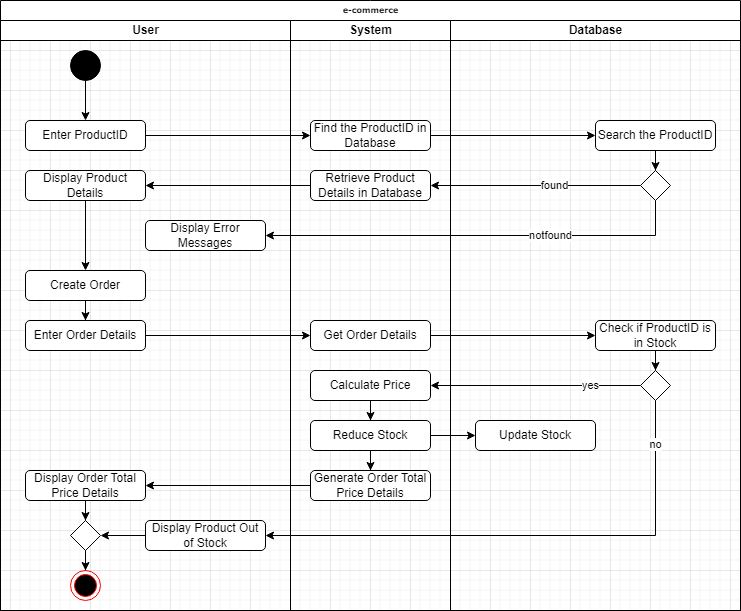

The diagram above was exported from draw.io. Its source (the exported page's mxGraphModel, read from the mxfile embedded in the PNG):
<mxGraphModel dx="1050" dy="1431" grid="1" gridSize="10" guides="1" tooltips="1" connect="1" arrows="1" fold="1" page="1" pageScale="1" pageWidth="1100" pageHeight="850" background="none" math="0" shadow="0">
  <root>
    <mxCell id="0" />
    <mxCell id="1" parent="0" />
    <mxCell id="77e6c97f196da883-1" value="e-commerce" style="swimlane;html=1;childLayout=stackLayout;startSize=20;rounded=0;shadow=0;labelBackgroundColor=none;strokeWidth=1;fontFamily=Verdana;fontSize=8;align=center;" parent="1" vertex="1">
      <mxGeometry x="70" y="-10" width="740" height="610" as="geometry" />
    </mxCell>
    <mxCell id="77e6c97f196da883-2" value="User" style="swimlane;html=1;startSize=20;" parent="77e6c97f196da883-1" vertex="1">
      <mxGeometry y="20" width="290" height="590" as="geometry" />
    </mxCell>
    <mxCell id="KE2garS9DUiLM1TrA7uL-10" value="" style="edgeStyle=orthogonalEdgeStyle;rounded=0;orthogonalLoop=1;jettySize=auto;html=1;" parent="77e6c97f196da883-2" source="KE2garS9DUiLM1TrA7uL-2" target="KE2garS9DUiLM1TrA7uL-9" edge="1">
      <mxGeometry relative="1" as="geometry" />
    </mxCell>
    <mxCell id="KE2garS9DUiLM1TrA7uL-2" value="" style="ellipse;fillColor=strokeColor;html=1;" parent="77e6c97f196da883-2" vertex="1">
      <mxGeometry x="70" y="30" width="30" height="30" as="geometry" />
    </mxCell>
    <mxCell id="KE2garS9DUiLM1TrA7uL-9" value="Enter ProductID" style="rounded=1;whiteSpace=wrap;html=1;" parent="77e6c97f196da883-2" vertex="1">
      <mxGeometry x="25" y="100" width="120" height="30" as="geometry" />
    </mxCell>
    <mxCell id="KE2garS9DUiLM1TrA7uL-37" value="" style="edgeStyle=orthogonalEdgeStyle;rounded=0;orthogonalLoop=1;jettySize=auto;html=1;" parent="77e6c97f196da883-2" source="KE2garS9DUiLM1TrA7uL-29" target="KE2garS9DUiLM1TrA7uL-36" edge="1">
      <mxGeometry relative="1" as="geometry" />
    </mxCell>
    <mxCell id="KE2garS9DUiLM1TrA7uL-29" value="Display Product Details" style="rounded=1;whiteSpace=wrap;html=1;" parent="77e6c97f196da883-2" vertex="1">
      <mxGeometry x="25" y="150" width="120" height="30" as="geometry" />
    </mxCell>
    <mxCell id="KE2garS9DUiLM1TrA7uL-34" value="Display Error Messages" style="rounded=1;whiteSpace=wrap;html=1;" parent="77e6c97f196da883-2" vertex="1">
      <mxGeometry x="145" y="200" width="120" height="30" as="geometry" />
    </mxCell>
    <mxCell id="KE2garS9DUiLM1TrA7uL-40" value="" style="edgeStyle=orthogonalEdgeStyle;rounded=0;orthogonalLoop=1;jettySize=auto;html=1;" parent="77e6c97f196da883-2" source="KE2garS9DUiLM1TrA7uL-36" target="KE2garS9DUiLM1TrA7uL-39" edge="1">
      <mxGeometry relative="1" as="geometry" />
    </mxCell>
    <mxCell id="KE2garS9DUiLM1TrA7uL-36" value="Create Order" style="rounded=1;whiteSpace=wrap;html=1;" parent="77e6c97f196da883-2" vertex="1">
      <mxGeometry x="25" y="250" width="120" height="30" as="geometry" />
    </mxCell>
    <mxCell id="KE2garS9DUiLM1TrA7uL-39" value="Enter Order Details" style="rounded=1;whiteSpace=wrap;html=1;" parent="77e6c97f196da883-2" vertex="1">
      <mxGeometry x="25" y="300" width="120" height="30" as="geometry" />
    </mxCell>
    <mxCell id="KE2garS9DUiLM1TrA7uL-73" value="" style="edgeStyle=orthogonalEdgeStyle;rounded=0;orthogonalLoop=1;jettySize=auto;html=1;" parent="77e6c97f196da883-2" source="KE2garS9DUiLM1TrA7uL-69" target="KE2garS9DUiLM1TrA7uL-72" edge="1">
      <mxGeometry relative="1" as="geometry" />
    </mxCell>
    <mxCell id="KE2garS9DUiLM1TrA7uL-69" value="Display Order Total Price Details" style="rounded=1;whiteSpace=wrap;html=1;" parent="77e6c97f196da883-2" vertex="1">
      <mxGeometry x="25" y="450" width="120" height="30" as="geometry" />
    </mxCell>
    <mxCell id="KE2garS9DUiLM1TrA7uL-76" value="" style="edgeStyle=orthogonalEdgeStyle;rounded=0;orthogonalLoop=1;jettySize=auto;html=1;" parent="77e6c97f196da883-2" source="KE2garS9DUiLM1TrA7uL-71" target="KE2garS9DUiLM1TrA7uL-72" edge="1">
      <mxGeometry relative="1" as="geometry" />
    </mxCell>
    <mxCell id="KE2garS9DUiLM1TrA7uL-71" value="Display Product Out of Stock" style="rounded=1;whiteSpace=wrap;html=1;" parent="77e6c97f196da883-2" vertex="1">
      <mxGeometry x="145" y="500" width="120" height="30" as="geometry" />
    </mxCell>
    <mxCell id="KE2garS9DUiLM1TrA7uL-78" value="" style="edgeStyle=orthogonalEdgeStyle;rounded=0;orthogonalLoop=1;jettySize=auto;html=1;" parent="77e6c97f196da883-2" source="KE2garS9DUiLM1TrA7uL-72" target="KE2garS9DUiLM1TrA7uL-77" edge="1">
      <mxGeometry relative="1" as="geometry" />
    </mxCell>
    <mxCell id="KE2garS9DUiLM1TrA7uL-72" value="" style="rhombus;whiteSpace=wrap;html=1;" parent="77e6c97f196da883-2" vertex="1">
      <mxGeometry x="70" y="500" width="30" height="30" as="geometry" />
    </mxCell>
    <mxCell id="KE2garS9DUiLM1TrA7uL-77" value="" style="ellipse;html=1;shape=endState;fillColor=#000000;strokeColor=#ff0000;" parent="77e6c97f196da883-2" vertex="1">
      <mxGeometry x="70" y="550" width="30" height="30" as="geometry" />
    </mxCell>
    <mxCell id="77e6c97f196da883-3" value="System" style="swimlane;html=1;startSize=20;" parent="77e6c97f196da883-1" vertex="1">
      <mxGeometry x="290" y="20" width="160" height="590" as="geometry">
        <mxRectangle x="290" y="20" width="40" height="730" as="alternateBounds" />
      </mxGeometry>
    </mxCell>
    <mxCell id="KE2garS9DUiLM1TrA7uL-13" value="Find the ProductID in Database" style="rounded=1;whiteSpace=wrap;html=1;" parent="77e6c97f196da883-3" vertex="1">
      <mxGeometry x="20" y="100" width="120" height="30" as="geometry" />
    </mxCell>
    <mxCell id="KE2garS9DUiLM1TrA7uL-25" value="Retrieve Product Details in Database" style="rounded=1;whiteSpace=wrap;html=1;" parent="77e6c97f196da883-3" vertex="1">
      <mxGeometry x="20" y="150" width="120" height="30" as="geometry" />
    </mxCell>
    <mxCell id="KE2garS9DUiLM1TrA7uL-41" value="Get Order Details" style="rounded=1;whiteSpace=wrap;html=1;" parent="77e6c97f196da883-3" vertex="1">
      <mxGeometry x="20" y="300" width="120" height="30" as="geometry" />
    </mxCell>
    <mxCell id="KE2garS9DUiLM1TrA7uL-66" value="" style="edgeStyle=orthogonalEdgeStyle;rounded=0;orthogonalLoop=1;jettySize=auto;html=1;" parent="77e6c97f196da883-3" source="KE2garS9DUiLM1TrA7uL-59" target="KE2garS9DUiLM1TrA7uL-65" edge="1">
      <mxGeometry relative="1" as="geometry" />
    </mxCell>
    <mxCell id="KE2garS9DUiLM1TrA7uL-59" value="Calculate Price" style="rounded=1;whiteSpace=wrap;html=1;" parent="77e6c97f196da883-3" vertex="1">
      <mxGeometry x="20" y="350" width="120" height="30" as="geometry" />
    </mxCell>
    <mxCell id="XNG-dvr9CzSuD2xGYRcH-4" value="" style="edgeStyle=orthogonalEdgeStyle;rounded=0;orthogonalLoop=1;jettySize=auto;html=1;" edge="1" parent="77e6c97f196da883-3" source="KE2garS9DUiLM1TrA7uL-65" target="XNG-dvr9CzSuD2xGYRcH-1">
      <mxGeometry relative="1" as="geometry" />
    </mxCell>
    <mxCell id="KE2garS9DUiLM1TrA7uL-65" value="Reduce Stock" style="rounded=1;whiteSpace=wrap;html=1;" parent="77e6c97f196da883-3" vertex="1">
      <mxGeometry x="20" y="400" width="120" height="30" as="geometry" />
    </mxCell>
    <mxCell id="XNG-dvr9CzSuD2xGYRcH-1" value="Generate Order Total Price Details" style="rounded=1;whiteSpace=wrap;html=1;" vertex="1" parent="77e6c97f196da883-3">
      <mxGeometry x="20" y="450" width="120" height="30" as="geometry" />
    </mxCell>
    <mxCell id="77e6c97f196da883-4" value="Database" style="swimlane;html=1;startSize=20;" parent="77e6c97f196da883-1" vertex="1">
      <mxGeometry x="450" y="20" width="290" height="590" as="geometry" />
    </mxCell>
    <mxCell id="KE2garS9DUiLM1TrA7uL-51" value="" style="edgeStyle=orthogonalEdgeStyle;rounded=0;orthogonalLoop=1;jettySize=auto;html=1;" parent="77e6c97f196da883-4" source="KE2garS9DUiLM1TrA7uL-43" target="KE2garS9DUiLM1TrA7uL-56" edge="1">
      <mxGeometry relative="1" as="geometry">
        <mxPoint x="245" y="420" as="targetPoint" />
      </mxGeometry>
    </mxCell>
    <mxCell id="KE2garS9DUiLM1TrA7uL-43" value="Check if ProductID is in Stock" style="rounded=1;whiteSpace=wrap;html=1;" parent="77e6c97f196da883-4" vertex="1">
      <mxGeometry x="145" y="300" width="120" height="30" as="geometry" />
    </mxCell>
    <mxCell id="KE2garS9DUiLM1TrA7uL-53" value="" style="group" parent="77e6c97f196da883-4" vertex="1" connectable="0">
      <mxGeometry x="145" y="100" width="120" height="80" as="geometry" />
    </mxCell>
    <mxCell id="KE2garS9DUiLM1TrA7uL-15" value="Search the ProductID" style="rounded=1;whiteSpace=wrap;html=1;" parent="KE2garS9DUiLM1TrA7uL-53" vertex="1">
      <mxGeometry width="120" height="30" as="geometry" />
    </mxCell>
    <mxCell id="KE2garS9DUiLM1TrA7uL-21" value="" style="rhombus;whiteSpace=wrap;html=1;" parent="KE2garS9DUiLM1TrA7uL-53" vertex="1">
      <mxGeometry x="45" y="50" width="30" height="30" as="geometry" />
    </mxCell>
    <mxCell id="KE2garS9DUiLM1TrA7uL-22" value="" style="edgeStyle=orthogonalEdgeStyle;rounded=0;orthogonalLoop=1;jettySize=auto;html=1;" parent="KE2garS9DUiLM1TrA7uL-53" source="KE2garS9DUiLM1TrA7uL-15" target="KE2garS9DUiLM1TrA7uL-21" edge="1">
      <mxGeometry relative="1" as="geometry" />
    </mxCell>
    <mxCell id="KE2garS9DUiLM1TrA7uL-56" value="" style="rhombus;whiteSpace=wrap;html=1;" parent="77e6c97f196da883-4" vertex="1">
      <mxGeometry x="190" y="350" width="30" height="30" as="geometry" />
    </mxCell>
    <mxCell id="KE2garS9DUiLM1TrA7uL-67" value="Update Stock" style="rounded=1;whiteSpace=wrap;html=1;" parent="77e6c97f196da883-4" vertex="1">
      <mxGeometry x="25" y="400" width="120" height="30" as="geometry" />
    </mxCell>
    <mxCell id="KE2garS9DUiLM1TrA7uL-14" value="" style="edgeStyle=orthogonalEdgeStyle;rounded=0;orthogonalLoop=1;jettySize=auto;html=1;" parent="77e6c97f196da883-1" source="KE2garS9DUiLM1TrA7uL-9" target="KE2garS9DUiLM1TrA7uL-13" edge="1">
      <mxGeometry relative="1" as="geometry" />
    </mxCell>
    <mxCell id="KE2garS9DUiLM1TrA7uL-16" value="" style="edgeStyle=orthogonalEdgeStyle;rounded=0;orthogonalLoop=1;jettySize=auto;html=1;" parent="77e6c97f196da883-1" source="KE2garS9DUiLM1TrA7uL-13" target="KE2garS9DUiLM1TrA7uL-15" edge="1">
      <mxGeometry relative="1" as="geometry" />
    </mxCell>
    <mxCell id="KE2garS9DUiLM1TrA7uL-28" value="found" style="edgeStyle=orthogonalEdgeStyle;rounded=0;orthogonalLoop=1;jettySize=auto;html=1;entryX=1;entryY=0.5;entryDx=0;entryDy=0;" parent="77e6c97f196da883-1" source="KE2garS9DUiLM1TrA7uL-21" target="KE2garS9DUiLM1TrA7uL-25" edge="1">
      <mxGeometry x="-0.1765" relative="1" as="geometry">
        <mxPoint as="offset" />
      </mxGeometry>
    </mxCell>
    <mxCell id="KE2garS9DUiLM1TrA7uL-30" value="" style="edgeStyle=orthogonalEdgeStyle;rounded=0;orthogonalLoop=1;jettySize=auto;html=1;" parent="77e6c97f196da883-1" source="KE2garS9DUiLM1TrA7uL-25" target="KE2garS9DUiLM1TrA7uL-29" edge="1">
      <mxGeometry relative="1" as="geometry" />
    </mxCell>
    <mxCell id="KE2garS9DUiLM1TrA7uL-35" value="notfound" style="edgeStyle=orthogonalEdgeStyle;rounded=0;orthogonalLoop=1;jettySize=auto;html=1;entryX=1;entryY=0.5;entryDx=0;entryDy=0;" parent="77e6c97f196da883-1" source="KE2garS9DUiLM1TrA7uL-21" target="KE2garS9DUiLM1TrA7uL-34" edge="1">
      <mxGeometry x="-0.3412" relative="1" as="geometry">
        <Array as="points">
          <mxPoint x="655" y="235" />
        </Array>
        <mxPoint as="offset" />
      </mxGeometry>
    </mxCell>
    <mxCell id="KE2garS9DUiLM1TrA7uL-42" style="edgeStyle=orthogonalEdgeStyle;rounded=0;orthogonalLoop=1;jettySize=auto;html=1;entryX=0;entryY=0.5;entryDx=0;entryDy=0;" parent="77e6c97f196da883-1" source="KE2garS9DUiLM1TrA7uL-39" target="KE2garS9DUiLM1TrA7uL-41" edge="1">
      <mxGeometry relative="1" as="geometry" />
    </mxCell>
    <mxCell id="KE2garS9DUiLM1TrA7uL-44" value="" style="edgeStyle=orthogonalEdgeStyle;rounded=0;orthogonalLoop=1;jettySize=auto;html=1;" parent="77e6c97f196da883-1" source="KE2garS9DUiLM1TrA7uL-41" target="KE2garS9DUiLM1TrA7uL-43" edge="1">
      <mxGeometry relative="1" as="geometry" />
    </mxCell>
    <mxCell id="KE2garS9DUiLM1TrA7uL-57" value="yes" style="edgeStyle=orthogonalEdgeStyle;rounded=0;orthogonalLoop=1;jettySize=auto;html=1;" parent="77e6c97f196da883-1" source="KE2garS9DUiLM1TrA7uL-56" target="KE2garS9DUiLM1TrA7uL-59" edge="1">
      <mxGeometry x="-0.5238" relative="1" as="geometry">
        <mxPoint x="440" y="390" as="targetPoint" />
        <mxPoint as="offset" />
      </mxGeometry>
    </mxCell>
    <mxCell id="KE2garS9DUiLM1TrA7uL-68" value="" style="edgeStyle=orthogonalEdgeStyle;rounded=0;orthogonalLoop=1;jettySize=auto;html=1;" parent="77e6c97f196da883-1" source="KE2garS9DUiLM1TrA7uL-65" target="KE2garS9DUiLM1TrA7uL-67" edge="1">
      <mxGeometry relative="1" as="geometry" />
    </mxCell>
    <mxCell id="KE2garS9DUiLM1TrA7uL-58" value="no" style="edgeStyle=orthogonalEdgeStyle;rounded=0;orthogonalLoop=1;jettySize=auto;html=1;" parent="77e6c97f196da883-1" source="KE2garS9DUiLM1TrA7uL-56" target="KE2garS9DUiLM1TrA7uL-71" edge="1">
      <mxGeometry x="-0.8316" relative="1" as="geometry">
        <mxPoint x="330" y="540" as="targetPoint" />
        <Array as="points">
          <mxPoint x="655" y="535" />
        </Array>
        <mxPoint as="offset" />
      </mxGeometry>
    </mxCell>
    <mxCell id="XNG-dvr9CzSuD2xGYRcH-3" style="edgeStyle=orthogonalEdgeStyle;rounded=0;orthogonalLoop=1;jettySize=auto;html=1;" edge="1" parent="77e6c97f196da883-1" source="XNG-dvr9CzSuD2xGYRcH-1" target="KE2garS9DUiLM1TrA7uL-69">
      <mxGeometry relative="1" as="geometry" />
    </mxCell>
  </root>
</mxGraphModel>